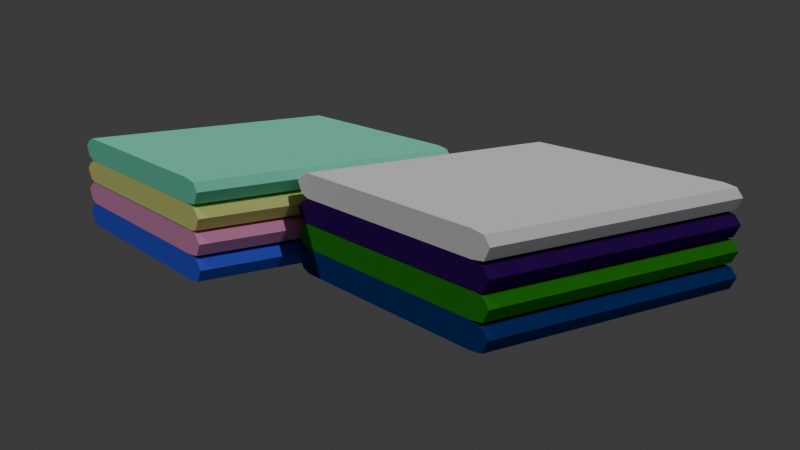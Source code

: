 # Source: Ropa.blend  (saved by Blender 4.1.24; exported with 4.5.12 LTS)
import bpy
from mathutils import Matrix  # noqa: F401  (used for matrix-valued properties, if any)

bpy.ops.wm.read_factory_settings(use_empty=True)
scene = bpy.context.scene
scene.name = 'Scene'

# ---- collections
col_collection = bpy.data.collections.new('Collection'); scene.collection.children.link(col_collection)

# ---- materials (node trees are filled in below, after node groups)
mat_material_002 = bpy.data.materials.new('Material.002')
mat_material_002.use_transparent_shadow = False
mat_material_002.diffuse_color = (0.06398, 0.1061, 0.8005, 1.0)
mat_material_001 = bpy.data.materials.new('Material.001')
mat_material_001.alpha_threshold = 0.0
mat_material_001.use_transparent_shadow = False
mat_material_001.diffuse_color = (0.8, 0.3189, 0.57, 1.0)
mat_material_001.roughness = 1.0
mat_material_001.specular_intensity = 0.07258
mat_material_001.line_color = (0.0, 0.0, 0.0, 1.0)
mat_material_006 = bpy.data.materials.new('Material.006')
mat_material_006.use_transparent_shadow = False
mat_material_006.diffuse_color = (0.2156, 0.8002, 0.5618, 1.0)
mat_material_005 = bpy.data.materials.new('Material.005')
mat_material_005.use_transparent_shadow = False
mat_material_005.diffuse_color = (0.7637, 0.8002, 0.2658, 1.0)
mat_material_011 = bpy.data.materials.new('Material.011')
mat_material_011.use_transparent_shadow = False
mat_material_011.diffuse_color = (0.04137, 0.0008286, 0.138, 1.0)
mat_material_012 = bpy.data.materials.new('Material.012')
mat_material_012.use_transparent_shadow = False
mat_material_012.diffuse_color = (0.02843, 0.2848, 0.01473, 1.0)
mat_material_013 = bpy.data.materials.new('Material.013')
mat_material_013.use_transparent_shadow = False
mat_material_013.diffuse_color = (0.001259, 0.03961, 0.2203, 1.0)

# ---- material node trees

# ---- world
world_world = bpy.data.worlds.new('World'); scene.world = world_world
world_world.use_nodes = True; world_world.node_tree.nodes.clear()
_N = world_world.node_tree.nodes; _L = world_world.node_tree.links
n0 = _N.new('ShaderNodeOutputWorld'); n0.name = 'World Output'; n0.location = (300, 300)
n1 = _N.new('ShaderNodeBackground'); n1.name = 'Background'; n1.location = (10, 300)
n1.inputs[0].default_value = (0.05088, 0.05088, 0.05088, 1.0)
_L.new(n1.outputs[0], n0.inputs[0])
n0.is_active_output = True
world_world.color = (0.05088, 0.05088, 0.05088)
world_world.use_sun_shadow = False
world_world.sun_shadow_jitter_overblur = 0.0

# ---- cameras
cam_camera_001 = bpy.data.cameras.new('Camera.001')

# ---- lights
light_sun = bpy.data.lights.new('Sun', 'SUN')
light_sun.transmission_factor = 0.0
light_sun.energy = 1.04
light_sun_001 = bpy.data.lights.new('Sun.001', 'SUN')
light_sun_001.transmission_factor = 0.0
light_sun_001.energy = 1.0

# ---- meshes
me_cube = bpy.data.meshes.new('Cube')
me_cube.from_pydata([(1.0, 0.9468, 0.8439), (1.0, 0.9501, -0.8439), (1.0, -0.9468, 0.6878), (1.0, -0.9568, -0.7268), (-1.0, 0.9468, 0.8439), (-1.0, 0.9501, -0.8439), (-1.0, -0.9468, 0.6878), (-1.0, -0.9568, -0.7268), (-1.0, -0.88, -1.0), (1.0, -0.88, 1.0), (-1.0, -0.88, 1.0), (1.0, -0.88, -1.0), (-1.0, 0.8433, 1.0), (1.0, 0.8433, -1.0), (-1.0, 0.8433, -1.0), (1.0, 0.8433, 1.0), (1.0, 1.0, 0.16), (-1.0, -1.0, 0.16), (1.0, -1.0, 0.16), (-1.0, 1.0, 0.16), (1.0, -0.88, 0.16), (-1.0, -0.88, 0.16), (1.0, 0.8433, 0.16), (-1.0, 0.8433, 0.16)], [], [(9, 10, 6, 2), (18, 2, 6, 17), (23, 12, 4, 19), (8, 11, 3, 7), (20, 9, 2, 18), (19, 4, 0, 16), (22, 15, 9, 20), (14, 13, 11, 8), (17, 6, 10, 21), (15, 12, 10, 9), (0, 4, 12, 15), (5, 1, 13, 14), (16, 0, 15, 22), (21, 10, 12, 23), (8, 21, 23, 14), (1, 16, 22, 13), (7, 17, 21, 8), (13, 22, 20, 11), (5, 19, 16, 1), (11, 20, 18, 3), (14, 23, 19, 5), (3, 18, 17, 7)])
_uv = me_cube.uv_layers.new(name='UVMap')
_uv.uv.foreach_set('vector', [0.625, 0.735, 0.875, 0.735, 0.875, 0.75, 0.625, 0.75, 0.52, 0.75, 0.625, 0.75, 0.625, 1.0, 0.52, 1.0, 0.52, 0.2304, 0.625, 0.2304, 0.625, 0.25, 0.52, 0.25, 0.125, 0.735, 0.375, 0.735, 0.375, 0.75, 0.125, 0.75, 0.52, 0.735, 0.625, 0.735, 0.625, 0.75, 0.52, 0.75, 0.52, 0.25, 0.625, 0.25, 0.625, 0.5, 0.52, 0.5, 0.52, 0.5196, 0.625, 0.5196, 0.625, 0.735, 0.52, 0.735, 0.125, 0.5196, 0.375, 0.5196, 0.375, 0.735, 0.125, 0.735, 0.52, 0.0, 0.625, 0.0, 0.625, 0.015, 0.52, 0.015, 0.625, 0.5196, 0.875, 0.5196, 0.875, 0.735, 0.625, 0.735, 0.625, 0.5, 0.875, 0.5, 0.875, 0.5196, 0.625, 0.5196, 0.125, 0.5, 0.375, 0.5, 0.375, 0.5196, 0.125, 0.5196, 0.52, 0.5, 0.625, 0.5, 0.625, 0.5196, 0.52, 0.5196, 0.52, 0.015, 0.625, 0.015, 0.625, 0.2304, 0.52, 0.2304, 0.375, 0.015, 0.52, 0.015, 0.52, 0.2304, 0.375, 0.2304, 0.375, 0.5, 0.52, 0.5, 0.52, 0.5196, 0.375, 0.5196, 0.375, 0.0, 0.52, 0.0, 0.52, 0.015, 0.375, 0.015, 0.375, 0.5196, 0.52, 0.5196, 0.52, 0.735, 0.375, 0.735, 0.375, 0.25, 0.52, 0.25, 0.52, 0.5, 0.375, 0.5, 0.375, 0.735, 0.52, 0.735, 0.52, 0.75, 0.375, 0.75, 0.375, 0.2304, 0.52, 0.2304, 0.52, 0.25, 0.375, 0.25, 0.375, 0.75, 0.52, 0.75, 0.52, 1.0, 0.375, 1.0])
me_cube.materials.append(mat_material_002)
me_cube.use_mirror_vertex_groups = False
me_cube.update()
me_cube_001 = bpy.data.meshes.new('Cube.001')
me_cube_001.from_pydata([(1.0, 0.9468, 0.8439), (1.0, 0.9501, -0.8439), (1.0, -0.9468, 0.6878), (1.0, -0.9568, -0.7268), (-1.0, 0.9468, 0.8439), (-1.0, 0.9501, -0.8439), (-1.0, -0.9468, 0.6878), (-1.0, -0.9568, -0.7268), (-1.0, -0.88, -1.0), (1.0, -0.88, 1.0), (-1.0, -0.88, 1.0), (1.0, -0.88, -1.0), (-1.0, 0.8433, 1.0), (1.0, 0.8433, -1.0), (-1.0, 0.8433, -1.0), (1.0, 0.8433, 1.0), (1.0, 1.0, 0.16), (-1.0, -1.0, 0.16), (1.0, -1.0, 0.16), (-1.0, 1.0, 0.16), (1.0, -0.88, 0.16), (-1.0, -0.88, 0.16), (1.0, 0.8433, 0.16), (-1.0, 0.8433, 0.16)], [], [(9, 10, 6, 2), (18, 2, 6, 17), (23, 12, 4, 19), (8, 11, 3, 7), (20, 9, 2, 18), (19, 4, 0, 16), (22, 15, 9, 20), (14, 13, 11, 8), (17, 6, 10, 21), (15, 12, 10, 9), (0, 4, 12, 15), (5, 1, 13, 14), (16, 0, 15, 22), (21, 10, 12, 23), (8, 21, 23, 14), (1, 16, 22, 13), (7, 17, 21, 8), (13, 22, 20, 11), (5, 19, 16, 1), (11, 20, 18, 3), (14, 23, 19, 5), (3, 18, 17, 7)])
_uv = me_cube_001.uv_layers.new(name='UVMap')
_uv.uv.foreach_set('vector', [0.625, 0.735, 0.875, 0.735, 0.875, 0.75, 0.625, 0.75, 0.52, 0.75, 0.625, 0.75, 0.625, 1.0, 0.52, 1.0, 0.52, 0.2304, 0.625, 0.2304, 0.625, 0.25, 0.52, 0.25, 0.125, 0.735, 0.375, 0.735, 0.375, 0.75, 0.125, 0.75, 0.52, 0.735, 0.625, 0.735, 0.625, 0.75, 0.52, 0.75, 0.52, 0.25, 0.625, 0.25, 0.625, 0.5, 0.52, 0.5, 0.52, 0.5196, 0.625, 0.5196, 0.625, 0.735, 0.52, 0.735, 0.125, 0.5196, 0.375, 0.5196, 0.375, 0.735, 0.125, 0.735, 0.52, 0.0, 0.625, 0.0, 0.625, 0.015, 0.52, 0.015, 0.625, 0.5196, 0.875, 0.5196, 0.875, 0.735, 0.625, 0.735, 0.625, 0.5, 0.875, 0.5, 0.875, 0.5196, 0.625, 0.5196, 0.125, 0.5, 0.375, 0.5, 0.375, 0.5196, 0.125, 0.5196, 0.52, 0.5, 0.625, 0.5, 0.625, 0.5196, 0.52, 0.5196, 0.52, 0.015, 0.625, 0.015, 0.625, 0.2304, 0.52, 0.2304, 0.375, 0.015, 0.52, 0.015, 0.52, 0.2304, 0.375, 0.2304, 0.375, 0.5, 0.52, 0.5, 0.52, 0.5196, 0.375, 0.5196, 0.375, 0.0, 0.52, 0.0, 0.52, 0.015, 0.375, 0.015, 0.375, 0.5196, 0.52, 0.5196, 0.52, 0.735, 0.375, 0.735, 0.375, 0.25, 0.52, 0.25, 0.52, 0.5, 0.375, 0.5, 0.375, 0.735, 0.52, 0.735, 0.52, 0.75, 0.375, 0.75, 0.375, 0.2304, 0.52, 0.2304, 0.52, 0.25, 0.375, 0.25, 0.375, 0.75, 0.52, 0.75, 0.52, 1.0, 0.375, 1.0])
me_cube_001.materials.append(mat_material_001)
me_cube_001.use_mirror_vertex_groups = False
me_cube_001.update()
me_cube_002 = bpy.data.meshes.new('Cube.002')
me_cube_002.from_pydata([(1.0, 0.9468, 0.8439), (1.0, 0.9501, -0.8439), (1.0, -0.9468, 0.6878), (1.0, -0.9568, -0.7268), (-1.0, 0.9468, 0.8439), (-1.0, 0.9501, -0.8439), (-1.0, -0.9468, 0.6878), (-1.0, -0.9568, -0.7268), (-1.0, -0.88, -1.0), (1.0, -0.88, 1.0), (-1.0, -0.88, 1.0), (1.0, -0.88, -1.0), (-1.0, 0.8433, 1.0), (1.0, 0.8433, -1.0), (-1.0, 0.8433, -1.0), (1.0, 0.8433, 1.0), (1.0, 1.0, 0.16), (-1.0, -1.0, 0.16), (1.0, -1.0, 0.16), (-1.0, 1.0, 0.16), (1.0, -0.88, 0.16), (-1.0, -0.88, 0.16), (1.0, 0.8433, 0.16), (-1.0, 0.8433, 0.16)], [], [(9, 10, 6, 2), (18, 2, 6, 17), (23, 12, 4, 19), (8, 11, 3, 7), (20, 9, 2, 18), (19, 4, 0, 16), (22, 15, 9, 20), (14, 13, 11, 8), (17, 6, 10, 21), (15, 12, 10, 9), (0, 4, 12, 15), (5, 1, 13, 14), (16, 0, 15, 22), (21, 10, 12, 23), (8, 21, 23, 14), (1, 16, 22, 13), (7, 17, 21, 8), (13, 22, 20, 11), (5, 19, 16, 1), (11, 20, 18, 3), (14, 23, 19, 5), (3, 18, 17, 7)])
_uv = me_cube_002.uv_layers.new(name='UVMap')
_uv.uv.foreach_set('vector', [0.625, 0.735, 0.875, 0.735, 0.875, 0.75, 0.625, 0.75, 0.52, 0.75, 0.625, 0.75, 0.625, 1.0, 0.52, 1.0, 0.52, 0.2304, 0.625, 0.2304, 0.625, 0.25, 0.52, 0.25, 0.125, 0.735, 0.375, 0.735, 0.375, 0.75, 0.125, 0.75, 0.52, 0.735, 0.625, 0.735, 0.625, 0.75, 0.52, 0.75, 0.52, 0.25, 0.625, 0.25, 0.625, 0.5, 0.52, 0.5, 0.52, 0.5196, 0.625, 0.5196, 0.625, 0.735, 0.52, 0.735, 0.125, 0.5196, 0.375, 0.5196, 0.375, 0.735, 0.125, 0.735, 0.52, 0.0, 0.625, 0.0, 0.625, 0.015, 0.52, 0.015, 0.625, 0.5196, 0.875, 0.5196, 0.875, 0.735, 0.625, 0.735, 0.625, 0.5, 0.875, 0.5, 0.875, 0.5196, 0.625, 0.5196, 0.125, 0.5, 0.375, 0.5, 0.375, 0.5196, 0.125, 0.5196, 0.52, 0.5, 0.625, 0.5, 0.625, 0.5196, 0.52, 0.5196, 0.52, 0.015, 0.625, 0.015, 0.625, 0.2304, 0.52, 0.2304, 0.375, 0.015, 0.52, 0.015, 0.52, 0.2304, 0.375, 0.2304, 0.375, 0.5, 0.52, 0.5, 0.52, 0.5196, 0.375, 0.5196, 0.375, 0.0, 0.52, 0.0, 0.52, 0.015, 0.375, 0.015, 0.375, 0.5196, 0.52, 0.5196, 0.52, 0.735, 0.375, 0.735, 0.375, 0.25, 0.52, 0.25, 0.52, 0.5, 0.375, 0.5, 0.375, 0.735, 0.52, 0.735, 0.52, 0.75, 0.375, 0.75, 0.375, 0.2304, 0.52, 0.2304, 0.52, 0.25, 0.375, 0.25, 0.375, 0.75, 0.52, 0.75, 0.52, 1.0, 0.375, 1.0])
me_cube_002.materials.append(mat_material_006)
me_cube_002.use_mirror_vertex_groups = False
me_cube_002.update()
me_cube_003 = bpy.data.meshes.new('Cube.003')
me_cube_003.from_pydata([(1.0, 0.9468, 0.8439), (1.0, 0.9501, -0.8439), (1.0, -0.9468, 0.6878), (1.0, -0.9568, -0.7268), (-1.0, 0.9468, 0.8439), (-1.0, 0.9501, -0.8439), (-1.0, -0.9468, 0.6878), (-1.0, -0.9568, -0.7268), (-1.0, -0.88, -1.0), (1.0, -0.88, 1.0), (-1.0, -0.88, 1.0), (1.0, -0.88, -1.0), (-1.0, 0.8433, 1.0), (1.0, 0.8433, -1.0), (-1.0, 0.8433, -1.0), (1.0, 0.8433, 1.0), (1.0, 1.0, 0.16), (-1.0, -1.0, 0.16), (1.0, -1.0, 0.16), (-1.0, 1.0, 0.16), (1.0, -0.88, 0.16), (-1.0, -0.88, 0.16), (1.0, 0.8433, 0.16), (-1.0, 0.8433, 0.16)], [], [(9, 10, 6, 2), (18, 2, 6, 17), (23, 12, 4, 19), (8, 11, 3, 7), (20, 9, 2, 18), (19, 4, 0, 16), (22, 15, 9, 20), (14, 13, 11, 8), (17, 6, 10, 21), (15, 12, 10, 9), (0, 4, 12, 15), (5, 1, 13, 14), (16, 0, 15, 22), (21, 10, 12, 23), (8, 21, 23, 14), (1, 16, 22, 13), (7, 17, 21, 8), (13, 22, 20, 11), (5, 19, 16, 1), (11, 20, 18, 3), (14, 23, 19, 5), (3, 18, 17, 7)])
_uv = me_cube_003.uv_layers.new(name='UVMap')
_uv.uv.foreach_set('vector', [0.625, 0.735, 0.875, 0.735, 0.875, 0.75, 0.625, 0.75, 0.52, 0.75, 0.625, 0.75, 0.625, 1.0, 0.52, 1.0, 0.52, 0.2304, 0.625, 0.2304, 0.625, 0.25, 0.52, 0.25, 0.125, 0.735, 0.375, 0.735, 0.375, 0.75, 0.125, 0.75, 0.52, 0.735, 0.625, 0.735, 0.625, 0.75, 0.52, 0.75, 0.52, 0.25, 0.625, 0.25, 0.625, 0.5, 0.52, 0.5, 0.52, 0.5196, 0.625, 0.5196, 0.625, 0.735, 0.52, 0.735, 0.125, 0.5196, 0.375, 0.5196, 0.375, 0.735, 0.125, 0.735, 0.52, 0.0, 0.625, 0.0, 0.625, 0.015, 0.52, 0.015, 0.625, 0.5196, 0.875, 0.5196, 0.875, 0.735, 0.625, 0.735, 0.625, 0.5, 0.875, 0.5, 0.875, 0.5196, 0.625, 0.5196, 0.125, 0.5, 0.375, 0.5, 0.375, 0.5196, 0.125, 0.5196, 0.52, 0.5, 0.625, 0.5, 0.625, 0.5196, 0.52, 0.5196, 0.52, 0.015, 0.625, 0.015, 0.625, 0.2304, 0.52, 0.2304, 0.375, 0.015, 0.52, 0.015, 0.52, 0.2304, 0.375, 0.2304, 0.375, 0.5, 0.52, 0.5, 0.52, 0.5196, 0.375, 0.5196, 0.375, 0.0, 0.52, 0.0, 0.52, 0.015, 0.375, 0.015, 0.375, 0.5196, 0.52, 0.5196, 0.52, 0.735, 0.375, 0.735, 0.375, 0.25, 0.52, 0.25, 0.52, 0.5, 0.375, 0.5, 0.375, 0.735, 0.52, 0.735, 0.52, 0.75, 0.375, 0.75, 0.375, 0.2304, 0.52, 0.2304, 0.52, 0.25, 0.375, 0.25, 0.375, 0.75, 0.52, 0.75, 0.52, 1.0, 0.375, 1.0])
me_cube_003.materials.append(mat_material_005)
me_cube_003.use_mirror_vertex_groups = False
me_cube_003.update()
me_cube_004 = bpy.data.meshes.new('Cube.004')
me_cube_004.from_pydata([(1.0, 0.9468, 0.8439), (1.0, 0.9501, -0.8439), (1.0, -0.9468, 0.6878), (1.0, -0.9568, -0.7268), (-1.0, 0.9468, 0.8439), (-1.0, 0.9501, -0.8439), (-1.0, -0.9468, 0.6878), (-1.0, -0.9568, -0.7268), (-1.0, -0.88, -1.0), (1.0, -0.88, 1.0), (-1.0, -0.88, 1.0), (1.0, -0.88, -1.0), (-1.0, 0.8433, 1.0), (1.0, 0.8433, -1.0), (-1.0, 0.8433, -1.0), (1.0, 0.8433, 1.0), (1.0, 1.0, 0.16), (-1.0, -1.0, 0.16), (1.0, -1.0, 0.16), (-1.0, 1.0, 0.16), (1.0, -0.88, 0.16), (-1.0, -0.88, 0.16), (1.0, 0.8433, 0.16), (-1.0, 0.8433, 0.16)], [], [(9, 10, 6, 2), (18, 2, 6, 17), (23, 12, 4, 19), (8, 11, 3, 7), (20, 9, 2, 18), (19, 4, 0, 16), (22, 15, 9, 20), (14, 13, 11, 8), (17, 6, 10, 21), (15, 12, 10, 9), (0, 4, 12, 15), (5, 1, 13, 14), (16, 0, 15, 22), (21, 10, 12, 23), (8, 21, 23, 14), (1, 16, 22, 13), (7, 17, 21, 8), (13, 22, 20, 11), (5, 19, 16, 1), (11, 20, 18, 3), (14, 23, 19, 5), (3, 18, 17, 7)])
_uv = me_cube_004.uv_layers.new(name='UVMap')
_uv.uv.foreach_set('vector', [0.625, 0.735, 0.875, 0.735, 0.875, 0.75, 0.625, 0.75, 0.52, 0.75, 0.625, 0.75, 0.625, 1.0, 0.52, 1.0, 0.52, 0.2304, 0.625, 0.2304, 0.625, 0.25, 0.52, 0.25, 0.125, 0.735, 0.375, 0.735, 0.375, 0.75, 0.125, 0.75, 0.52, 0.735, 0.625, 0.735, 0.625, 0.75, 0.52, 0.75, 0.52, 0.25, 0.625, 0.25, 0.625, 0.5, 0.52, 0.5, 0.52, 0.5196, 0.625, 0.5196, 0.625, 0.735, 0.52, 0.735, 0.125, 0.5196, 0.375, 0.5196, 0.375, 0.735, 0.125, 0.735, 0.52, 0.0, 0.625, 0.0, 0.625, 0.015, 0.52, 0.015, 0.625, 0.5196, 0.875, 0.5196, 0.875, 0.735, 0.625, 0.735, 0.625, 0.5, 0.875, 0.5, 0.875, 0.5196, 0.625, 0.5196, 0.125, 0.5, 0.375, 0.5, 0.375, 0.5196, 0.125, 0.5196, 0.52, 0.5, 0.625, 0.5, 0.625, 0.5196, 0.52, 0.5196, 0.52, 0.015, 0.625, 0.015, 0.625, 0.2304, 0.52, 0.2304, 0.375, 0.015, 0.52, 0.015, 0.52, 0.2304, 0.375, 0.2304, 0.375, 0.5, 0.52, 0.5, 0.52, 0.5196, 0.375, 0.5196, 0.375, 0.0, 0.52, 0.0, 0.52, 0.015, 0.375, 0.015, 0.375, 0.5196, 0.52, 0.5196, 0.52, 0.735, 0.375, 0.735, 0.375, 0.25, 0.52, 0.25, 0.52, 0.5, 0.375, 0.5, 0.375, 0.735, 0.52, 0.735, 0.52, 0.75, 0.375, 0.75, 0.375, 0.2304, 0.52, 0.2304, 0.52, 0.25, 0.375, 0.25, 0.375, 0.75, 0.52, 0.75, 0.52, 1.0, 0.375, 1.0])
me_cube_004.materials.append(mat_material_011)
me_cube_004.use_mirror_vertex_groups = False
me_cube_004.update()
me_cube_005 = bpy.data.meshes.new('Cube.005')
me_cube_005.from_pydata([(1.0, 0.9468, 0.8439), (1.0, 0.9501, -0.8439), (1.0, -0.9468, 0.6878), (1.0, -0.9568, -0.7268), (-1.0, 0.9468, 0.8439), (-1.0, 0.9501, -0.8439), (-1.0, -0.9468, 0.6878), (-1.0, -0.9568, -0.7268), (-1.0, -0.88, -1.0), (1.0, -0.88, 1.0), (-1.0, -0.88, 1.0), (1.0, -0.88, -1.0), (-1.0, 0.8433, 1.0), (1.0, 0.8433, -1.0), (-1.0, 0.8433, -1.0), (1.0, 0.8433, 1.0), (1.0, 1.0, 0.16), (-1.0, -1.0, 0.16), (1.0, -1.0, 0.16), (-1.0, 1.0, 0.16), (1.0, -0.88, 0.16), (-1.0, -0.88, 0.16), (1.0, 0.8433, 0.16), (-1.0, 0.8433, 0.16)], [], [(9, 10, 6, 2), (18, 2, 6, 17), (23, 12, 4, 19), (8, 11, 3, 7), (20, 9, 2, 18), (19, 4, 0, 16), (22, 15, 9, 20), (14, 13, 11, 8), (17, 6, 10, 21), (15, 12, 10, 9), (0, 4, 12, 15), (5, 1, 13, 14), (16, 0, 15, 22), (21, 10, 12, 23), (8, 21, 23, 14), (1, 16, 22, 13), (7, 17, 21, 8), (13, 22, 20, 11), (5, 19, 16, 1), (11, 20, 18, 3), (14, 23, 19, 5), (3, 18, 17, 7)])
_uv = me_cube_005.uv_layers.new(name='UVMap')
_uv.uv.foreach_set('vector', [0.625, 0.735, 0.875, 0.735, 0.875, 0.75, 0.625, 0.75, 0.52, 0.75, 0.625, 0.75, 0.625, 1.0, 0.52, 1.0, 0.52, 0.2304, 0.625, 0.2304, 0.625, 0.25, 0.52, 0.25, 0.125, 0.735, 0.375, 0.735, 0.375, 0.75, 0.125, 0.75, 0.52, 0.735, 0.625, 0.735, 0.625, 0.75, 0.52, 0.75, 0.52, 0.25, 0.625, 0.25, 0.625, 0.5, 0.52, 0.5, 0.52, 0.5196, 0.625, 0.5196, 0.625, 0.735, 0.52, 0.735, 0.125, 0.5196, 0.375, 0.5196, 0.375, 0.735, 0.125, 0.735, 0.52, 0.0, 0.625, 0.0, 0.625, 0.015, 0.52, 0.015, 0.625, 0.5196, 0.875, 0.5196, 0.875, 0.735, 0.625, 0.735, 0.625, 0.5, 0.875, 0.5, 0.875, 0.5196, 0.625, 0.5196, 0.125, 0.5, 0.375, 0.5, 0.375, 0.5196, 0.125, 0.5196, 0.52, 0.5, 0.625, 0.5, 0.625, 0.5196, 0.52, 0.5196, 0.52, 0.015, 0.625, 0.015, 0.625, 0.2304, 0.52, 0.2304, 0.375, 0.015, 0.52, 0.015, 0.52, 0.2304, 0.375, 0.2304, 0.375, 0.5, 0.52, 0.5, 0.52, 0.5196, 0.375, 0.5196, 0.375, 0.0, 0.52, 0.0, 0.52, 0.015, 0.375, 0.015, 0.375, 0.5196, 0.52, 0.5196, 0.52, 0.735, 0.375, 0.735, 0.375, 0.25, 0.52, 0.25, 0.52, 0.5, 0.375, 0.5, 0.375, 0.735, 0.52, 0.735, 0.52, 0.75, 0.375, 0.75, 0.375, 0.2304, 0.52, 0.2304, 0.52, 0.25, 0.375, 0.25, 0.375, 0.75, 0.52, 0.75, 0.52, 1.0, 0.375, 1.0])
me_cube_005.use_mirror_vertex_groups = False
me_cube_005.update()
me_cube_006 = bpy.data.meshes.new('Cube.006')
me_cube_006.from_pydata([(1.0, 0.9468, 0.8439), (1.0, 0.9501, -0.8439), (1.0, -0.9468, 0.6878), (1.0, -0.9568, -0.7268), (-1.0, 0.9468, 0.8439), (-1.0, 0.9501, -0.8439), (-1.0, -0.9468, 0.6878), (-1.0, -0.9568, -0.7268), (-1.0, -0.88, -1.0), (1.0, -0.88, 1.0), (-1.0, -0.88, 1.0), (1.0, -0.88, -1.0), (-1.0, 0.8433, 1.0), (1.0, 0.8433, -1.0), (-1.0, 0.8433, -1.0), (1.0, 0.8433, 1.0), (1.0, 1.0, 0.16), (-1.0, -1.0, 0.16), (1.0, -1.0, 0.16), (-1.0, 1.0, 0.16), (1.0, -0.88, 0.16), (-1.0, -0.88, 0.16), (1.0, 0.8433, 0.16), (-1.0, 0.8433, 0.16)], [], [(9, 10, 6, 2), (18, 2, 6, 17), (23, 12, 4, 19), (8, 11, 3, 7), (20, 9, 2, 18), (19, 4, 0, 16), (22, 15, 9, 20), (14, 13, 11, 8), (17, 6, 10, 21), (15, 12, 10, 9), (0, 4, 12, 15), (5, 1, 13, 14), (16, 0, 15, 22), (21, 10, 12, 23), (8, 21, 23, 14), (1, 16, 22, 13), (7, 17, 21, 8), (13, 22, 20, 11), (5, 19, 16, 1), (11, 20, 18, 3), (14, 23, 19, 5), (3, 18, 17, 7)])
_uv = me_cube_006.uv_layers.new(name='UVMap')
_uv.uv.foreach_set('vector', [0.625, 0.735, 0.875, 0.735, 0.875, 0.75, 0.625, 0.75, 0.52, 0.75, 0.625, 0.75, 0.625, 1.0, 0.52, 1.0, 0.52, 0.2304, 0.625, 0.2304, 0.625, 0.25, 0.52, 0.25, 0.125, 0.735, 0.375, 0.735, 0.375, 0.75, 0.125, 0.75, 0.52, 0.735, 0.625, 0.735, 0.625, 0.75, 0.52, 0.75, 0.52, 0.25, 0.625, 0.25, 0.625, 0.5, 0.52, 0.5, 0.52, 0.5196, 0.625, 0.5196, 0.625, 0.735, 0.52, 0.735, 0.125, 0.5196, 0.375, 0.5196, 0.375, 0.735, 0.125, 0.735, 0.52, 0.0, 0.625, 0.0, 0.625, 0.015, 0.52, 0.015, 0.625, 0.5196, 0.875, 0.5196, 0.875, 0.735, 0.625, 0.735, 0.625, 0.5, 0.875, 0.5, 0.875, 0.5196, 0.625, 0.5196, 0.125, 0.5, 0.375, 0.5, 0.375, 0.5196, 0.125, 0.5196, 0.52, 0.5, 0.625, 0.5, 0.625, 0.5196, 0.52, 0.5196, 0.52, 0.015, 0.625, 0.015, 0.625, 0.2304, 0.52, 0.2304, 0.375, 0.015, 0.52, 0.015, 0.52, 0.2304, 0.375, 0.2304, 0.375, 0.5, 0.52, 0.5, 0.52, 0.5196, 0.375, 0.5196, 0.375, 0.0, 0.52, 0.0, 0.52, 0.015, 0.375, 0.015, 0.375, 0.5196, 0.52, 0.5196, 0.52, 0.735, 0.375, 0.735, 0.375, 0.25, 0.52, 0.25, 0.52, 0.5, 0.375, 0.5, 0.375, 0.735, 0.52, 0.735, 0.52, 0.75, 0.375, 0.75, 0.375, 0.2304, 0.52, 0.2304, 0.52, 0.25, 0.375, 0.25, 0.375, 0.75, 0.52, 0.75, 0.52, 1.0, 0.375, 1.0])
me_cube_006.materials.append(mat_material_012)
me_cube_006.use_mirror_vertex_groups = False
me_cube_006.update()
me_cube_007 = bpy.data.meshes.new('Cube.007')
me_cube_007.from_pydata([(1.0, 0.9468, 0.8439), (1.0, 0.9501, -0.8439), (1.0, -0.9468, 0.6878), (1.0, -0.9568, -0.7268), (-1.0, 0.9468, 0.8439), (-1.0, 0.9501, -0.8439), (-1.0, -0.9468, 0.6878), (-1.0, -0.9568, -0.7268), (-1.0, -0.88, -1.0), (1.0, -0.88, 1.0), (-1.0, -0.88, 1.0), (1.0, -0.88, -1.0), (-1.0, 0.8433, 1.0), (1.0, 0.8433, -1.0), (-1.0, 0.8433, -1.0), (1.0, 0.8433, 1.0), (1.0, 1.0, 0.16), (-1.0, -1.0, 0.16), (1.0, -1.0, 0.16), (-1.0, 1.0, 0.16), (1.0, -0.88, 0.16), (-1.0, -0.88, 0.16), (1.0, 0.8433, 0.16), (-1.0, 0.8433, 0.16)], [], [(9, 10, 6, 2), (18, 2, 6, 17), (23, 12, 4, 19), (8, 11, 3, 7), (20, 9, 2, 18), (19, 4, 0, 16), (22, 15, 9, 20), (14, 13, 11, 8), (17, 6, 10, 21), (15, 12, 10, 9), (0, 4, 12, 15), (5, 1, 13, 14), (16, 0, 15, 22), (21, 10, 12, 23), (8, 21, 23, 14), (1, 16, 22, 13), (7, 17, 21, 8), (13, 22, 20, 11), (5, 19, 16, 1), (11, 20, 18, 3), (14, 23, 19, 5), (3, 18, 17, 7)])
_uv = me_cube_007.uv_layers.new(name='UVMap')
_uv.uv.foreach_set('vector', [0.625, 0.735, 0.875, 0.735, 0.875, 0.75, 0.625, 0.75, 0.52, 0.75, 0.625, 0.75, 0.625, 1.0, 0.52, 1.0, 0.52, 0.2304, 0.625, 0.2304, 0.625, 0.25, 0.52, 0.25, 0.125, 0.735, 0.375, 0.735, 0.375, 0.75, 0.125, 0.75, 0.52, 0.735, 0.625, 0.735, 0.625, 0.75, 0.52, 0.75, 0.52, 0.25, 0.625, 0.25, 0.625, 0.5, 0.52, 0.5, 0.52, 0.5196, 0.625, 0.5196, 0.625, 0.735, 0.52, 0.735, 0.125, 0.5196, 0.375, 0.5196, 0.375, 0.735, 0.125, 0.735, 0.52, 0.0, 0.625, 0.0, 0.625, 0.015, 0.52, 0.015, 0.625, 0.5196, 0.875, 0.5196, 0.875, 0.735, 0.625, 0.735, 0.625, 0.5, 0.875, 0.5, 0.875, 0.5196, 0.625, 0.5196, 0.125, 0.5, 0.375, 0.5, 0.375, 0.5196, 0.125, 0.5196, 0.52, 0.5, 0.625, 0.5, 0.625, 0.5196, 0.52, 0.5196, 0.52, 0.015, 0.625, 0.015, 0.625, 0.2304, 0.52, 0.2304, 0.375, 0.015, 0.52, 0.015, 0.52, 0.2304, 0.375, 0.2304, 0.375, 0.5, 0.52, 0.5, 0.52, 0.5196, 0.375, 0.5196, 0.375, 0.0, 0.52, 0.0, 0.52, 0.015, 0.375, 0.015, 0.375, 0.5196, 0.52, 0.5196, 0.52, 0.735, 0.375, 0.735, 0.375, 0.25, 0.52, 0.25, 0.52, 0.5, 0.375, 0.5, 0.375, 0.735, 0.52, 0.735, 0.52, 0.75, 0.375, 0.75, 0.375, 0.2304, 0.52, 0.2304, 0.52, 0.25, 0.375, 0.25, 0.375, 0.75, 0.52, 0.75, 0.52, 1.0, 0.375, 1.0])
me_cube_007.materials.append(mat_material_013)
me_cube_007.use_mirror_vertex_groups = False
me_cube_007.update()

# ---- objects
ob_cube = bpy.data.objects.new('Cube', me_cube)
ob_cube_001 = bpy.data.objects.new('Cube.001', me_cube_001)
ob_cube_002 = bpy.data.objects.new('Cube.002', me_cube_002)
ob_cube_003 = bpy.data.objects.new('Cube.003', me_cube_003)
ob_cube_004 = bpy.data.objects.new('Cube.004', me_cube_004)
ob_cube_005 = bpy.data.objects.new('Cube.005', me_cube_005)
ob_cube_006 = bpy.data.objects.new('Cube.006', me_cube_006)
ob_cube_007 = bpy.data.objects.new('Cube.007', me_cube_007)
ob_camera = bpy.data.objects.new('Camera', cam_camera_001)
ob_sun = bpy.data.objects.new('Sun', light_sun)
ob_sun_001 = bpy.data.objects.new('Sun.001', light_sun_001)

# ---- transforms, parenting, visibility, modifiers, constraints
ob_cube.location = (0.0, 0.0, 0.0)
ob_cube.scale = (1.0, 1.0, 0.08523)
ob_cube.lock_rotations_4d = False
ob_cube.empty_display_type = 'ARROWS'
ob_cube.lineart.crease_threshold = 0.0
ob_cube_001.location = (0.0, 0.0, 0.1729)
ob_cube_001.scale = (1.0, 1.0, 0.08523)
ob_cube_001.lock_rotations_4d = False
ob_cube_001.empty_display_type = 'ARROWS'
ob_cube_001.lineart.crease_threshold = 0.0
ob_cube_002.location = (0.0, 0.0, 0.5125)
ob_cube_002.scale = (1.0, 1.0, 0.08523)
ob_cube_002.lock_rotations_4d = False
ob_cube_002.empty_display_type = 'ARROWS'
ob_cube_002.lineart.crease_threshold = 0.0
ob_cube_003.location = (0.0, 0.0, 0.3396)
ob_cube_003.scale = (1.0, 1.0, 0.08523)
ob_cube_003.lock_rotations_4d = False
ob_cube_003.empty_display_type = 'ARROWS'
ob_cube_003.lineart.crease_threshold = 0.0
ob_cube_004.location = (-0.703, 2.042, 0.3396)
ob_cube_004.scale = (1.0, 1.0, 0.08523)
ob_cube_004.lock_rotations_4d = False
ob_cube_004.empty_display_type = 'ARROWS'
ob_cube_004.lineart.crease_threshold = 0.0
ob_cube_005.location = (-0.703, 2.042, 0.5125)
ob_cube_005.scale = (1.0, 1.0, 0.08523)
ob_cube_005.lock_rotations_4d = False
ob_cube_005.empty_display_type = 'ARROWS'
ob_cube_005.lineart.crease_threshold = 0.0
ob_cube_006.location = (-0.703, 2.042, 0.1729)
ob_cube_006.scale = (1.0, 1.0, 0.08523)
ob_cube_006.lock_rotations_4d = False
ob_cube_006.empty_display_type = 'ARROWS'
ob_cube_006.lineart.crease_threshold = 0.0
ob_cube_007.location = (-0.703, 2.042, 0.0)
ob_cube_007.scale = (1.0, 1.0, 0.08523)
ob_cube_007.lock_rotations_4d = False
ob_cube_007.empty_display_type = 'ARROWS'
ob_cube_007.lineart.crease_threshold = 0.0
ob_camera.location = (3.817, 7.319, 2.074)
ob_camera.rotation_euler = (1.318, 2.392e-07, 2.537)
ob_sun.location = (-2.7, 4.144, 0.5727)
ob_sun.rotation_euler = (0.1328, -0.6696, -1.545)
ob_sun_001.location = (4.084, -3.177, 1.124)
ob_sun_001.rotation_euler = (0.4686, 0.6725, 0.1665)

# ---- collection membership
col_collection.objects.link(ob_cube)
col_collection.objects.link(ob_cube_001)
col_collection.objects.link(ob_cube_002)
col_collection.objects.link(ob_cube_003)
col_collection.objects.link(ob_cube_004)
col_collection.objects.link(ob_cube_005)
col_collection.objects.link(ob_cube_006)
col_collection.objects.link(ob_cube_007)
col_collection.objects.link(ob_camera)
col_collection.objects.link(ob_sun)
col_collection.objects.link(ob_sun_001)

# ---- scene / render settings (as saved in the file)
scene.camera = ob_camera
scene.frame_start = 1; scene.frame_end = 250; scene.frame_set(1)
scene.render.engine = 'BLENDER_EEVEE_NEXT'
scene.cycles.sampling_pattern = 'TABULATED_SOBOL'
scene.eevee.ray_tracing_options.trace_max_roughness = 0.0
bpy.context.view_layer.update()
